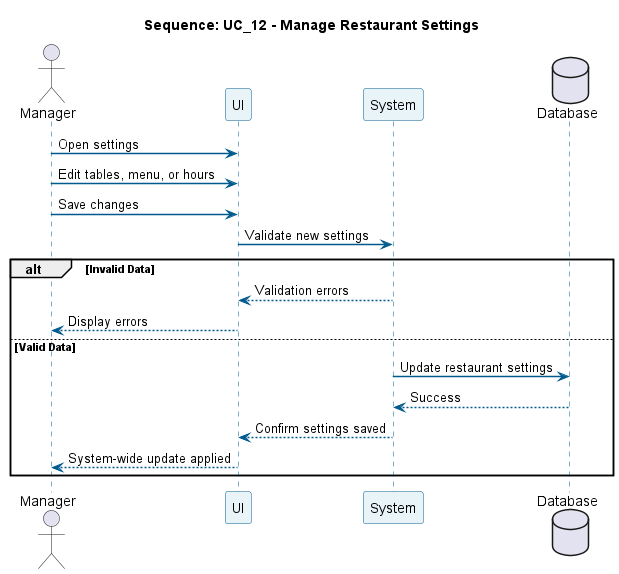

The diagram above was rendered by PlantUML. Its source (embedded in the PNG):
@startuml
title Sequence: UC_12 - Manage Restaurant Settings
skinparam sequence {
  ParticipantBackgroundColor #E8F4F8
  ParticipantBorderColor #005A8D
  LifeLineBorderColor #005A8D
  ArrowColor #005A8D
  ArrowThickness 1.5
}

actor Manager
participant "UI" as UI
participant "System" as Sys
database "Database" as DB

Manager -> UI: Open settings
Manager -> UI: Edit tables, menu, or hours
Manager -> UI: Save changes
UI -> Sys: Validate new settings

alt Invalid Data
    Sys --> UI: Validation errors
    UI --> Manager: Display errors
else Valid Data
    Sys -> DB: Update restaurant settings
    DB --> Sys: Success
    Sys --> UI: Confirm settings saved
    UI --> Manager: System-wide update applied
end
@enduml